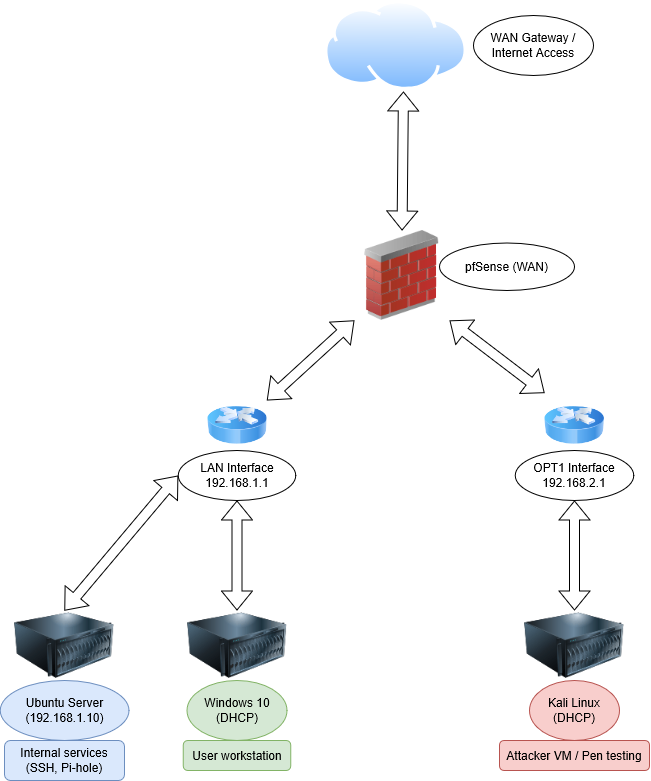

The diagram above was exported from draw.io. Its source (the exported page's mxGraphModel, read from the mxfile embedded in the PNG):
<mxGraphModel dx="1023" dy="2403" grid="1" gridSize="10" guides="1" tooltips="1" connect="1" arrows="1" fold="1" page="1" pageScale="1" pageWidth="1169" pageHeight="1654" math="0" shadow="0">
  <root>
    <mxCell id="0" />
    <mxCell id="1" parent="0" />
    <mxCell id="uoAMsQiClBhNIMt-wu2V-1" value="" style="image;html=1;image=img/lib/clip_art/networking/Firewall_02_128x128.png" parent="1" vertex="1">
      <mxGeometry x="410" y="180" width="95" height="90" as="geometry" />
    </mxCell>
    <mxCell id="uoAMsQiClBhNIMt-wu2V-2" value="&lt;div&gt;pfSense (WAN)&lt;/div&gt;" style="ellipse;whiteSpace=wrap;html=1;" parent="1" vertex="1">
      <mxGeometry x="495" y="192.5" width="135" height="47.5" as="geometry" />
    </mxCell>
    <mxCell id="uoAMsQiClBhNIMt-wu2V-4" value="" style="image;html=1;image=img/lib/clip_art/computers/Server_128x128.png" parent="1" vertex="1">
      <mxGeometry x="70" y="560" width="100" height="70" as="geometry" />
    </mxCell>
    <mxCell id="uoAMsQiClBhNIMt-wu2V-5" value="" style="image;html=1;image=img/lib/clip_art/computers/Server_128x128.png" parent="1" vertex="1">
      <mxGeometry x="242.5" y="560" width="100" height="70" as="geometry" />
    </mxCell>
    <mxCell id="uoAMsQiClBhNIMt-wu2V-6" value="" style="image;html=1;image=img/lib/clip_art/computers/Server_128x128.png" parent="1" vertex="1">
      <mxGeometry x="580.0000000000001" y="560" width="100" height="70" as="geometry" />
    </mxCell>
    <mxCell id="uoAMsQiClBhNIMt-wu2V-7" value="&lt;div&gt;Ubuntu Server (192.168.1.10)&lt;/div&gt;" style="ellipse;whiteSpace=wrap;html=1;fillColor=#dae8fc;strokeColor=#6c8ebf;" parent="1" vertex="1">
      <mxGeometry x="55.63" y="630" width="128.75" height="60" as="geometry" />
    </mxCell>
    <mxCell id="uoAMsQiClBhNIMt-wu2V-8" value="Windows 10 (DHCP)" style="ellipse;whiteSpace=wrap;html=1;fillColor=#d5e8d4;strokeColor=#82b366;" parent="1" vertex="1">
      <mxGeometry x="242.5" y="630" width="100" height="60" as="geometry" />
    </mxCell>
    <mxCell id="uoAMsQiClBhNIMt-wu2V-11" value="&lt;div&gt;Kali Linux (DHCP)&lt;/div&gt;" style="ellipse;whiteSpace=wrap;html=1;fillColor=#f8cecc;strokeColor=#b85450;" parent="1" vertex="1">
      <mxGeometry x="585.0000000000001" y="630" width="90" height="60" as="geometry" />
    </mxCell>
    <mxCell id="uoAMsQiClBhNIMt-wu2V-12" value="" style="image;aspect=fixed;perimeter=ellipsePerimeter;html=1;align=center;shadow=0;dashed=0;spacingTop=3;image=img/lib/active_directory/internet_cloud.svg;" parent="1" vertex="1">
      <mxGeometry x="380" y="-50" width="142.86" height="90" as="geometry" />
    </mxCell>
    <mxCell id="uoAMsQiClBhNIMt-wu2V-13" value="WAN Gateway / Internet Access" style="ellipse;whiteSpace=wrap;html=1;" parent="1" vertex="1">
      <mxGeometry x="528.9300000000001" y="-35" width="120" height="60" as="geometry" />
    </mxCell>
    <mxCell id="uoAMsQiClBhNIMt-wu2V-19" value="" style="image;html=1;image=img/lib/clip_art/networking/Router_Icon_128x128.png" parent="1" vertex="1">
      <mxGeometry x="262.5" y="350" width="60" height="50" as="geometry" />
    </mxCell>
    <mxCell id="uoAMsQiClBhNIMt-wu2V-20" value="&lt;div&gt;LAN Interface&lt;/div&gt;&lt;div&gt;192.168.1.1&lt;/div&gt;" style="ellipse;whiteSpace=wrap;html=1;" parent="1" vertex="1">
      <mxGeometry x="233.75" y="400" width="117.5" height="50" as="geometry" />
    </mxCell>
    <mxCell id="uoAMsQiClBhNIMt-wu2V-21" value="" style="shape=flexArrow;endArrow=classic;startArrow=classic;html=1;rounded=0;entryX=0;entryY=1;entryDx=0;entryDy=0;exitX=1;exitY=0;exitDx=0;exitDy=0;fillColor=light-dark(#FFFFFF,#FFFFFF);" parent="1" source="uoAMsQiClBhNIMt-wu2V-19" target="uoAMsQiClBhNIMt-wu2V-1" edge="1">
      <mxGeometry width="100" height="100" relative="1" as="geometry">
        <mxPoint x="130" y="510" as="sourcePoint" />
        <mxPoint x="230" y="410" as="targetPoint" />
      </mxGeometry>
    </mxCell>
    <mxCell id="uoAMsQiClBhNIMt-wu2V-22" value="Internal services (SSH, Pi-hole)" style="rounded=1;whiteSpace=wrap;html=1;fillColor=#dae8fc;strokeColor=#6c8ebf;" parent="1" vertex="1">
      <mxGeometry x="60.00000000000001" y="690" width="120" height="40" as="geometry" />
    </mxCell>
    <mxCell id="uoAMsQiClBhNIMt-wu2V-23" value="User workstation" style="rounded=1;whiteSpace=wrap;html=1;fillColor=#d5e8d4;strokeColor=#82b366;" parent="1" vertex="1">
      <mxGeometry x="238.75" y="690" width="107.5" height="30" as="geometry" />
    </mxCell>
    <mxCell id="uoAMsQiClBhNIMt-wu2V-24" value="Attacker VM / Pen testing" style="rounded=1;whiteSpace=wrap;html=1;fillColor=#f8cecc;strokeColor=#b85450;" parent="1" vertex="1">
      <mxGeometry x="555.0000000000001" y="690" width="150" height="30" as="geometry" />
    </mxCell>
    <mxCell id="kAbVwXkgKZHhnBibH6qY-1" value="" style="image;html=1;image=img/lib/clip_art/networking/Router_Icon_128x128.png" vertex="1" parent="1">
      <mxGeometry x="600.0000000000001" y="342.5" width="60" height="65" as="geometry" />
    </mxCell>
    <mxCell id="kAbVwXkgKZHhnBibH6qY-3" value="&lt;div&gt;OPT1 Interface&lt;/div&gt;&lt;div&gt;192.168.2.1&lt;/div&gt;" style="ellipse;whiteSpace=wrap;html=1;" vertex="1" parent="1">
      <mxGeometry x="570.76" y="400" width="118.48" height="50" as="geometry" />
    </mxCell>
    <mxCell id="kAbVwXkgKZHhnBibH6qY-5" value="" style="shape=flexArrow;endArrow=classic;startArrow=classic;html=1;rounded=0;entryX=0.552;entryY=1.011;entryDx=0;entryDy=0;fillColor=light-dark(#FFFFFF,#FFFFFF);entryPerimeter=0;exitX=0.5;exitY=0;exitDx=0;exitDy=0;" edge="1" parent="1" source="uoAMsQiClBhNIMt-wu2V-1" target="uoAMsQiClBhNIMt-wu2V-12">
      <mxGeometry width="100" height="100" relative="1" as="geometry">
        <mxPoint x="490" y="130" as="sourcePoint" />
        <mxPoint x="527" y="100" as="targetPoint" />
      </mxGeometry>
    </mxCell>
    <mxCell id="kAbVwXkgKZHhnBibH6qY-6" value="" style="shape=flexArrow;endArrow=classic;startArrow=classic;html=1;rounded=0;exitX=0.5;exitY=0;exitDx=0;exitDy=0;fillColor=light-dark(#FFFFFF,#FFFFFF);entryX=0;entryY=0.5;entryDx=0;entryDy=0;" edge="1" parent="1" source="uoAMsQiClBhNIMt-wu2V-4" target="uoAMsQiClBhNIMt-wu2V-20">
      <mxGeometry width="100" height="100" relative="1" as="geometry">
        <mxPoint x="120" y="520" as="sourcePoint" />
        <mxPoint x="210" y="480" as="targetPoint" />
      </mxGeometry>
    </mxCell>
    <mxCell id="kAbVwXkgKZHhnBibH6qY-7" value="" style="shape=flexArrow;endArrow=classic;startArrow=classic;html=1;rounded=0;entryX=0.5;entryY=1;entryDx=0;entryDy=0;exitX=0.5;exitY=0;exitDx=0;exitDy=0;fillColor=light-dark(#FFFFFF,#FFFFFF);" edge="1" parent="1" source="uoAMsQiClBhNIMt-wu2V-5" target="uoAMsQiClBhNIMt-wu2V-20">
      <mxGeometry width="100" height="100" relative="1" as="geometry">
        <mxPoint x="420" y="540" as="sourcePoint" />
        <mxPoint x="507" y="460" as="targetPoint" />
      </mxGeometry>
    </mxCell>
    <mxCell id="kAbVwXkgKZHhnBibH6qY-8" value="" style="shape=flexArrow;endArrow=classic;startArrow=classic;html=1;rounded=0;entryX=0.5;entryY=1;entryDx=0;entryDy=0;exitX=0.5;exitY=0;exitDx=0;exitDy=0;fillColor=light-dark(#FFFFFF,#FFFFFF);" edge="1" parent="1" source="uoAMsQiClBhNIMt-wu2V-6" target="kAbVwXkgKZHhnBibH6qY-3">
      <mxGeometry width="100" height="100" relative="1" as="geometry">
        <mxPoint x="470" y="540" as="sourcePoint" />
        <mxPoint x="557" y="460" as="targetPoint" />
      </mxGeometry>
    </mxCell>
    <mxCell id="kAbVwXkgKZHhnBibH6qY-9" value="" style="shape=flexArrow;endArrow=classic;startArrow=classic;html=1;rounded=0;entryX=1;entryY=1;entryDx=0;entryDy=0;exitX=0;exitY=0;exitDx=0;exitDy=0;fillColor=light-dark(#FFFFFF,#FFFFFF);" edge="1" parent="1" source="kAbVwXkgKZHhnBibH6qY-1" target="uoAMsQiClBhNIMt-wu2V-1">
      <mxGeometry width="100" height="100" relative="1" as="geometry">
        <mxPoint x="410" y="480" as="sourcePoint" />
        <mxPoint x="497" y="400" as="targetPoint" />
      </mxGeometry>
    </mxCell>
  </root>
</mxGraphModel>